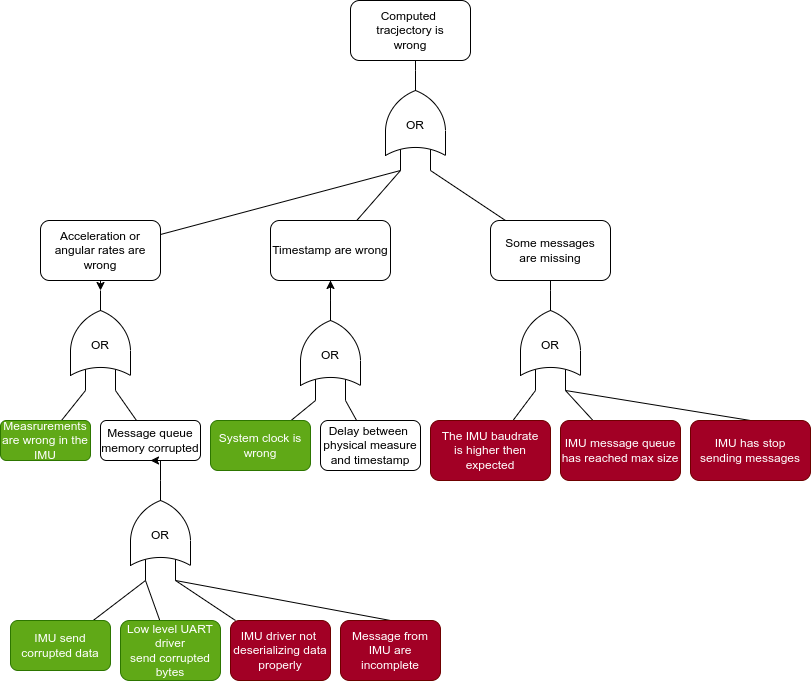

The diagram above was exported from draw.io. Its source (the exported page's mxGraphModel, read from the mxfile embedded in the PNG):
<mxGraphModel dx="942" dy="461" grid="1" gridSize="10" guides="1" tooltips="1" connect="1" arrows="1" fold="1" page="1" pageScale="1" pageWidth="827" pageHeight="1169" math="0" shadow="0">
  <root>
    <mxCell id="0" />
    <mxCell id="1" parent="0" />
    <mxCell id="5" value="" style="group" parent="1" vertex="1" connectable="0">
      <mxGeometry x="395" y="150" width="60" height="100" as="geometry" />
    </mxCell>
    <mxCell id="6" value="" style="verticalLabelPosition=bottom;shadow=0;dashed=0;align=center;html=1;verticalAlign=top;shape=mxgraph.electrical.logic_gates.logic_gate;operation=or;direction=north;" parent="5" vertex="1">
      <mxGeometry width="60" height="100" as="geometry" />
    </mxCell>
    <mxCell id="7" value="OR" style="text;html=1;align=center;verticalAlign=middle;whiteSpace=wrap;rounded=0;" parent="5" vertex="1">
      <mxGeometry y="40" width="60" height="30" as="geometry" />
    </mxCell>
    <mxCell id="8" value="Computed&amp;nbsp;&lt;br&gt;tracjectory is&lt;br&gt;wrong" style="rounded=1;whiteSpace=wrap;html=1;" parent="1" vertex="1">
      <mxGeometry x="360" y="80" width="120" height="60" as="geometry" />
    </mxCell>
    <mxCell id="9" style="edgeStyle=orthogonalEdgeStyle;rounded=0;orthogonalLoop=1;jettySize=auto;html=1;exitX=0.5;exitY=1;exitDx=0;exitDy=0;entryX=1;entryY=0.5;entryDx=0;entryDy=0;entryPerimeter=0;endArrow=none;endFill=0;" parent="1" source="8" target="6" edge="1">
      <mxGeometry relative="1" as="geometry" />
    </mxCell>
    <mxCell id="56" style="edgeStyle=none;html=1;entryX=0;entryY=0.25;entryDx=0;entryDy=0;entryPerimeter=0;endArrow=none;endFill=0;" edge="1" parent="1" source="10" target="6">
      <mxGeometry relative="1" as="geometry" />
    </mxCell>
    <mxCell id="10" value="Acceleration or angular rates are wrong" style="rounded=1;whiteSpace=wrap;html=1;" parent="1" vertex="1">
      <mxGeometry x="50" y="300" width="120" height="60" as="geometry" />
    </mxCell>
    <mxCell id="55" style="edgeStyle=none;html=1;entryX=0;entryY=0.25;entryDx=0;entryDy=0;entryPerimeter=0;endArrow=none;endFill=0;" edge="1" parent="1" source="11" target="6">
      <mxGeometry relative="1" as="geometry" />
    </mxCell>
    <mxCell id="11" value="Timestamp are wrong" style="rounded=1;whiteSpace=wrap;html=1;" parent="1" vertex="1">
      <mxGeometry x="280" y="300" width="120" height="60" as="geometry" />
    </mxCell>
    <mxCell id="15" value="" style="group" parent="1" vertex="1" connectable="0">
      <mxGeometry x="80" y="370" width="60" height="100" as="geometry" />
    </mxCell>
    <mxCell id="16" value="" style="verticalLabelPosition=bottom;shadow=0;dashed=0;align=center;html=1;verticalAlign=top;shape=mxgraph.electrical.logic_gates.logic_gate;operation=or;direction=north;" parent="15" vertex="1">
      <mxGeometry width="60" height="100" as="geometry" />
    </mxCell>
    <mxCell id="17" value="OR" style="text;html=1;align=center;verticalAlign=middle;whiteSpace=wrap;rounded=0;" parent="15" vertex="1">
      <mxGeometry y="40" width="60" height="30" as="geometry" />
    </mxCell>
    <mxCell id="18" style="edgeStyle=orthogonalEdgeStyle;rounded=0;orthogonalLoop=1;jettySize=auto;html=1;exitX=0.5;exitY=1;exitDx=0;exitDy=0;entryX=1;entryY=0.5;entryDx=0;entryDy=0;entryPerimeter=0;" parent="1" source="10" target="16" edge="1">
      <mxGeometry relative="1" as="geometry" />
    </mxCell>
    <mxCell id="71" style="edgeStyle=none;html=1;entryX=0;entryY=0.25;entryDx=0;entryDy=0;entryPerimeter=0;endArrow=none;endFill=0;" edge="1" parent="1" source="22" target="16">
      <mxGeometry relative="1" as="geometry" />
    </mxCell>
    <mxCell id="22" value="Measrurements&lt;br&gt;are wrong in the IMU" style="rounded=1;whiteSpace=wrap;html=1;fillColor=#60a917;fontColor=#ffffff;strokeColor=#2D7600;" parent="1" vertex="1">
      <mxGeometry x="10" y="500" width="90" height="40" as="geometry" />
    </mxCell>
    <mxCell id="72" style="edgeStyle=none;html=1;entryX=0;entryY=0.75;entryDx=0;entryDy=0;entryPerimeter=0;endArrow=none;endFill=0;" edge="1" parent="1" source="31" target="16">
      <mxGeometry relative="1" as="geometry" />
    </mxCell>
    <mxCell id="31" value="Message queue&lt;br&gt;memory corrupted" style="rounded=1;whiteSpace=wrap;html=1;" parent="1" vertex="1">
      <mxGeometry x="110" y="500" width="100" height="40" as="geometry" />
    </mxCell>
    <mxCell id="33" value="" style="group" parent="1" vertex="1" connectable="0">
      <mxGeometry x="140" y="560" width="60" height="100" as="geometry" />
    </mxCell>
    <mxCell id="34" value="" style="verticalLabelPosition=bottom;shadow=0;dashed=0;align=center;html=1;verticalAlign=top;shape=mxgraph.electrical.logic_gates.logic_gate;operation=or;direction=north;" parent="33" vertex="1">
      <mxGeometry width="60" height="100" as="geometry" />
    </mxCell>
    <mxCell id="35" value="OR" style="text;html=1;align=center;verticalAlign=middle;whiteSpace=wrap;rounded=0;" parent="33" vertex="1">
      <mxGeometry y="40" width="60" height="30" as="geometry" />
    </mxCell>
    <mxCell id="36" style="edgeStyle=orthogonalEdgeStyle;rounded=0;orthogonalLoop=1;jettySize=auto;html=1;entryX=0.5;entryY=1;entryDx=0;entryDy=0;" parent="1" source="34" target="31" edge="1">
      <mxGeometry relative="1" as="geometry" />
    </mxCell>
    <mxCell id="74" style="edgeStyle=none;html=1;entryX=0;entryY=0.25;entryDx=0;entryDy=0;entryPerimeter=0;endArrow=none;endFill=0;" edge="1" parent="1" source="37" target="34">
      <mxGeometry relative="1" as="geometry" />
    </mxCell>
    <mxCell id="37" value="IMU send corrupted data" style="rounded=1;whiteSpace=wrap;html=1;fillColor=#60a917;fontColor=#ffffff;strokeColor=#2D7600;" parent="1" vertex="1">
      <mxGeometry x="20" y="700" width="100" height="50" as="geometry" />
    </mxCell>
    <mxCell id="75" style="edgeStyle=none;html=1;entryX=0;entryY=0.25;entryDx=0;entryDy=0;entryPerimeter=0;endArrow=none;endFill=0;" edge="1" parent="1" source="38" target="34">
      <mxGeometry relative="1" as="geometry" />
    </mxCell>
    <mxCell id="38" value="Low level UART driver&lt;br&gt;send corrupted&lt;div&gt;bytes&lt;/div&gt;" style="rounded=1;whiteSpace=wrap;html=1;fillColor=#60a917;fontColor=#ffffff;strokeColor=#2D7600;" parent="1" vertex="1">
      <mxGeometry x="130" y="700" width="100" height="60" as="geometry" />
    </mxCell>
    <mxCell id="58" style="edgeStyle=none;html=1;entryX=0;entryY=0.75;entryDx=0;entryDy=0;entryPerimeter=0;endArrow=none;endFill=0;" edge="1" parent="1" source="39" target="34">
      <mxGeometry relative="1" as="geometry" />
    </mxCell>
    <mxCell id="39" value="IMU driver not&amp;nbsp;&lt;br&gt;deserializing data&lt;br&gt;properly" style="rounded=1;whiteSpace=wrap;html=1;fillColor=#a20025;fontColor=#ffffff;strokeColor=#6F0000;" parent="1" vertex="1">
      <mxGeometry x="240" y="700" width="100" height="60" as="geometry" />
    </mxCell>
    <mxCell id="43" value="" style="group" parent="1" vertex="1" connectable="0">
      <mxGeometry x="310" y="380" width="60" height="100" as="geometry" />
    </mxCell>
    <mxCell id="44" value="" style="verticalLabelPosition=bottom;shadow=0;dashed=0;align=center;html=1;verticalAlign=top;shape=mxgraph.electrical.logic_gates.logic_gate;operation=or;direction=north;" parent="43" vertex="1">
      <mxGeometry width="60" height="100" as="geometry" />
    </mxCell>
    <mxCell id="45" value="OR" style="text;html=1;align=center;verticalAlign=middle;whiteSpace=wrap;rounded=0;" parent="43" vertex="1">
      <mxGeometry y="40" width="60" height="30" as="geometry" />
    </mxCell>
    <mxCell id="46" style="edgeStyle=orthogonalEdgeStyle;rounded=0;orthogonalLoop=1;jettySize=auto;html=1;entryX=0.5;entryY=1;entryDx=0;entryDy=0;" parent="1" source="44" target="11" edge="1">
      <mxGeometry relative="1" as="geometry" />
    </mxCell>
    <mxCell id="73" style="edgeStyle=none;html=1;entryX=0;entryY=0.25;entryDx=0;entryDy=0;entryPerimeter=0;endArrow=none;endFill=0;" edge="1" parent="1" source="47" target="44">
      <mxGeometry relative="1" as="geometry" />
    </mxCell>
    <mxCell id="47" value="System clock is wrong" style="rounded=1;whiteSpace=wrap;html=1;fillColor=#60a917;fontColor=#ffffff;strokeColor=#2D7600;" parent="1" vertex="1">
      <mxGeometry x="220" y="500" width="100" height="50" as="geometry" />
    </mxCell>
    <mxCell id="54" style="edgeStyle=none;html=1;entryX=0;entryY=0.75;entryDx=0;entryDy=0;entryPerimeter=0;endArrow=none;endFill=0;" edge="1" parent="1" source="49" target="44">
      <mxGeometry relative="1" as="geometry" />
    </mxCell>
    <mxCell id="49" value="Delay between&amp;nbsp;&lt;br&gt;physical measure&lt;br&gt;and timestamp" style="rounded=1;whiteSpace=wrap;html=1;" parent="1" vertex="1">
      <mxGeometry x="330" y="500" width="100" height="50" as="geometry" />
    </mxCell>
    <mxCell id="57" style="edgeStyle=none;html=1;entryX=0;entryY=0.75;entryDx=0;entryDy=0;entryPerimeter=0;endArrow=none;endFill=0;" edge="1" parent="1" source="51" target="6">
      <mxGeometry relative="1" as="geometry" />
    </mxCell>
    <mxCell id="51" value="Some messages&lt;br&gt;are missing" style="rounded=1;whiteSpace=wrap;html=1;" parent="1" vertex="1">
      <mxGeometry x="500" y="300" width="120" height="60" as="geometry" />
    </mxCell>
    <mxCell id="59" value="" style="group" vertex="1" connectable="0" parent="1">
      <mxGeometry x="530" y="370" width="60" height="100" as="geometry" />
    </mxCell>
    <mxCell id="60" value="" style="verticalLabelPosition=bottom;shadow=0;dashed=0;align=center;html=1;verticalAlign=top;shape=mxgraph.electrical.logic_gates.logic_gate;operation=or;direction=north;" vertex="1" parent="59">
      <mxGeometry width="60" height="100" as="geometry" />
    </mxCell>
    <mxCell id="61" value="OR" style="text;html=1;align=center;verticalAlign=middle;whiteSpace=wrap;rounded=0;" vertex="1" parent="59">
      <mxGeometry y="40" width="60" height="30" as="geometry" />
    </mxCell>
    <mxCell id="62" style="edgeStyle=none;html=1;entryX=0.5;entryY=1;entryDx=0;entryDy=0;endArrow=none;endFill=0;exitX=1;exitY=0.5;exitDx=0;exitDy=0;exitPerimeter=0;" edge="1" parent="1" source="60" target="51">
      <mxGeometry relative="1" as="geometry" />
    </mxCell>
    <mxCell id="64" style="edgeStyle=none;html=1;entryX=0;entryY=0.25;entryDx=0;entryDy=0;entryPerimeter=0;endArrow=none;endFill=0;" edge="1" parent="1" source="63" target="60">
      <mxGeometry relative="1" as="geometry" />
    </mxCell>
    <mxCell id="63" value="The IMU baudrate&lt;br&gt;is higher then expected" style="rounded=1;whiteSpace=wrap;html=1;fillColor=#a20025;fontColor=#ffffff;strokeColor=#6F0000;" vertex="1" parent="1">
      <mxGeometry x="440" y="500" width="120" height="60" as="geometry" />
    </mxCell>
    <mxCell id="66" style="edgeStyle=none;html=1;entryX=0;entryY=0.75;entryDx=0;entryDy=0;entryPerimeter=0;endArrow=none;endFill=0;" edge="1" parent="1" source="65" target="60">
      <mxGeometry relative="1" as="geometry" />
    </mxCell>
    <mxCell id="65" value="IMU message queue has reached max size" style="rounded=1;whiteSpace=wrap;html=1;fillColor=#a20025;fontColor=#ffffff;strokeColor=#6F0000;" vertex="1" parent="1">
      <mxGeometry x="570" y="500" width="120" height="60" as="geometry" />
    </mxCell>
    <mxCell id="68" style="edgeStyle=none;html=1;entryX=0;entryY=0.75;entryDx=0;entryDy=0;entryPerimeter=0;endArrow=none;endFill=0;exitX=0.5;exitY=0;exitDx=0;exitDy=0;" edge="1" parent="1" source="67" target="34">
      <mxGeometry relative="1" as="geometry" />
    </mxCell>
    <mxCell id="67" value="Message from IMU are incomplete" style="rounded=1;whiteSpace=wrap;html=1;fillColor=#a20025;fontColor=#ffffff;strokeColor=#6F0000;" vertex="1" parent="1">
      <mxGeometry x="350" y="700" width="100" height="60" as="geometry" />
    </mxCell>
    <mxCell id="70" style="edgeStyle=none;html=1;entryX=0;entryY=0.75;entryDx=0;entryDy=0;entryPerimeter=0;endArrow=none;endFill=0;exitX=0.5;exitY=0;exitDx=0;exitDy=0;" edge="1" parent="1" source="69" target="60">
      <mxGeometry relative="1" as="geometry" />
    </mxCell>
    <mxCell id="69" value="IMU has stop&lt;br&gt;sending messages" style="rounded=1;whiteSpace=wrap;html=1;fillColor=#a20025;fontColor=#ffffff;strokeColor=#6F0000;" vertex="1" parent="1">
      <mxGeometry x="700" y="500" width="120" height="60" as="geometry" />
    </mxCell>
  </root>
</mxGraphModel>